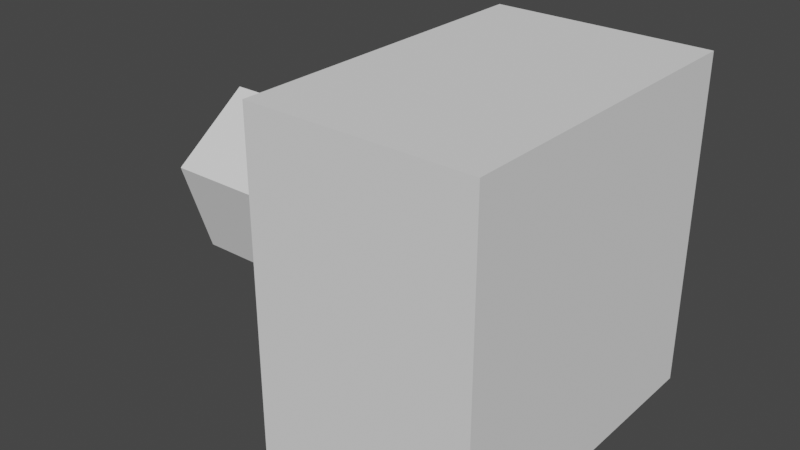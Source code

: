 # Source: VirusDefaultGun.blend  (saved by Blender 3.6.13; exported with 4.5.12 LTS)
import bpy
from mathutils import Matrix  # noqa: F401  (used for matrix-valued properties, if any)

bpy.ops.wm.read_factory_settings(use_empty=True)
scene = bpy.context.scene
scene.name = 'Scene'

# ---- collections
col_collection = bpy.data.collections.new('Collection'); scene.collection.children.link(col_collection)

# ---- world
world_world = bpy.data.worlds.new('World'); scene.world = world_world
world_world.use_nodes = True; world_world.node_tree.nodes.clear()
_N = world_world.node_tree.nodes; _L = world_world.node_tree.links
n0 = _N.new('ShaderNodeOutputWorld'); n0.name = 'World Output'; n0.location = (300, 300)
n1 = _N.new('ShaderNodeBackground'); n1.name = 'Background'; n1.location = (10, 300)
n1.inputs[0].default_value = (0.05088, 0.05088, 0.05088, 1.0)
_L.new(n1.outputs[0], n0.inputs[0])
n0.is_active_output = True
world_world.color = (0.05088, 0.05088, 0.05088)
world_world.use_sun_shadow = False
world_world.sun_shadow_jitter_overblur = 0.0

# ---- meshes
me_cube_001 = bpy.data.meshes.new('Cube.001')
me_cube_001.from_pydata([(0.3286, -0.405, -0.405), (0.3286, -0.405, 0.405), (-0.2067, -0.405, -0.405), (-0.2067, -0.405, 0.405), (0.3286, 0.405, -0.405), (0.3286, 0.405, 0.405), (-0.2067, 0.405, -0.405), (-0.2067, 0.405, 0.405), (-0.6688, -2.876e-08, 0.2085), (-0.1822, -7.497e-09, 0.2085), (-0.6688, 0.1983, 0.06443), (-0.1822, 0.1983, 0.06443), (-0.6688, 0.1226, -0.1687), (-0.1822, 0.1226, -0.1687), (-0.6688, -0.1226, -0.1687), (-0.1822, -0.1226, -0.1687), (-0.6688, -0.1983, 0.06443), (-0.1822, -0.1983, 0.06443)], [], [(0, 1, 3, 2), (2, 3, 7, 6), (6, 7, 5, 4), (4, 5, 1, 0), (2, 6, 4, 0), (7, 3, 1, 5), (8, 9, 11, 10), (10, 11, 13, 12), (12, 13, 15, 14), (11, 9, 17, 15, 13), (14, 15, 17, 16), (16, 17, 9, 8), (8, 10, 12, 14, 16)])
_uv = me_cube_001.uv_layers.new(name='UVMap')
_uv.uv.foreach_set('vector', [0.375, 0.0, 0.625, 0.0, 0.625, 0.25, 0.375, 0.25, 0.375, 0.25, 0.625, 0.25, 0.625, 0.5, 0.375, 0.5, 0.375, 0.5, 0.625, 0.5, 0.625, 0.75, 0.375, 0.75, 0.375, 0.75, 0.625, 0.75, 0.625, 1.0, 0.375, 1.0, 0.125, 0.5, 0.375, 0.5, 0.375, 0.75, 0.125, 0.75, 0.625, 0.5, 0.875, 0.5, 0.875, 0.75, 0.625, 0.75, 1.0, 0.5, 1.0, 1.0, 0.8, 1.0, 0.8, 0.5, 0.8, 0.5, 0.8, 1.0, 0.6, 1.0, 0.6, 0.5, 0.6, 0.5, 0.6, 1.0, 0.4, 1.0, 0.4, 0.5, 0.4783, 0.3242, 0.25, 0.49, 0.02175, 0.3242, 0.1089, 0.05584, 0.3911, 0.05584, 0.4, 0.5, 0.4, 1.0, 0.2, 1.0, 0.2, 0.5, 0.2, 0.5, 0.2, 1.0, 2.98e-08, 1.0, 2.98e-08, 0.5, 0.75, 0.49, 0.9783, 0.3242, 0.8911, 0.05584, 0.6089, 0.05584, 0.5217, 0.3242])
me_cube_001.update()

# ---- objects
ob_gun = bpy.data.objects.new('Gun', me_cube_001)

# ---- transforms, parenting, visibility, modifiers, constraints
ob_gun.location = (-4.692e-10, 0.0, 5.176e-10)

# ---- collection membership
col_collection.objects.link(ob_gun)

# ---- scene / render settings (as saved in the file)
scene.frame_start = 1; scene.frame_end = 250; scene.frame_set(2)
scene.render.engine = 'BLENDER_EEVEE_NEXT'
scene.cycles.sampling_pattern = 'TABULATED_SOBOL'
scene.view_settings.view_transform = 'Filmic'
bpy.context.view_layer.update()

# ---- added for rendering (the .blend has no active camera and no usable light): camera, sun
cam_auto = bpy.data.cameras.new('AutoCamera')
cam_auto.lens = 50.0
cam_auto.sensor_width = 36.0
cam_auto.clip_end = 1000.0
ob_auto_camera = bpy.data.objects.new('AutoCamera', cam_auto)
scene.collection.objects.link(ob_auto_camera)
ob_auto_camera.location = (1.23518, -1.68632, 1.12422)
ob_auto_camera.rotation_euler = (1.09748, -7.21219e-08, 0.694738)
scene.camera = ob_auto_camera
light_auto_sun = bpy.data.lights.new('AutoSun', 'SUN')
light_auto_sun.energy = 3.0
light_auto_sun.angle = 0.0523599
ob_auto_sun = bpy.data.objects.new('AutoSun', light_auto_sun)
scene.collection.objects.link(ob_auto_sun)
ob_auto_sun.rotation_euler = (0.872665, 0.174533, 0.523599)
bpy.context.view_layer.update()
